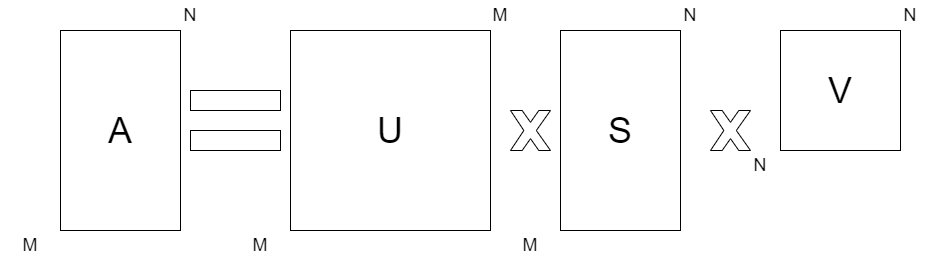

The diagram above was exported from draw.io. Its source (the exported page's mxGraphModel, read from the mxfile embedded in the PNG):
<mxGraphModel dx="2048" dy="789" grid="1" gridSize="10" guides="1" tooltips="1" connect="1" arrows="1" fold="1" page="1" pageScale="1" pageWidth="827" pageHeight="1169" math="0" shadow="0">
  <root>
    <mxCell id="0" />
    <mxCell id="1" parent="0" />
    <mxCell id="zj5GrTZ_dn06xQhF-5Fp-1" value="&lt;font style=&quot;font-size: 36px;&quot;&gt;S&lt;/font&gt;" style="rounded=0;whiteSpace=wrap;html=1;" vertex="1" parent="1">
      <mxGeometry x="540" y="240" width="120" height="200" as="geometry" />
    </mxCell>
    <mxCell id="zj5GrTZ_dn06xQhF-5Fp-4" value="&lt;font style=&quot;font-size: 36px;&quot;&gt;A&lt;/font&gt;" style="rounded=0;whiteSpace=wrap;html=1;" vertex="1" parent="1">
      <mxGeometry x="40" y="240" width="120" height="200" as="geometry" />
    </mxCell>
    <mxCell id="zj5GrTZ_dn06xQhF-5Fp-5" value="" style="verticalLabelPosition=bottom;verticalAlign=top;html=1;shape=mxgraph.basic.x" vertex="1" parent="1">
      <mxGeometry x="490" y="320" width="40" height="40" as="geometry" />
    </mxCell>
    <mxCell id="zj5GrTZ_dn06xQhF-5Fp-6" value="" style="verticalLabelPosition=bottom;verticalAlign=top;html=1;shape=mxgraph.basic.rect;fillColor2=none;strokeWidth=1;size=20;indent=5;" vertex="1" parent="1">
      <mxGeometry x="170" y="300" width="90" height="20" as="geometry" />
    </mxCell>
    <mxCell id="zj5GrTZ_dn06xQhF-5Fp-7" value="" style="verticalLabelPosition=bottom;verticalAlign=top;html=1;shape=mxgraph.basic.rect;fillColor2=none;strokeWidth=1;size=20;indent=5;" vertex="1" parent="1">
      <mxGeometry x="170" y="340" width="90" height="20" as="geometry" />
    </mxCell>
    <mxCell id="zj5GrTZ_dn06xQhF-5Fp-9" value="&lt;font style=&quot;font-size: 36px;&quot;&gt;U&lt;/font&gt;" style="rounded=0;whiteSpace=wrap;html=1;" vertex="1" parent="1">
      <mxGeometry x="270" y="240" width="200" height="200" as="geometry" />
    </mxCell>
    <mxCell id="zj5GrTZ_dn06xQhF-5Fp-11" value="" style="verticalLabelPosition=bottom;verticalAlign=top;html=1;shape=mxgraph.basic.x" vertex="1" parent="1">
      <mxGeometry x="690" y="320" width="40" height="40" as="geometry" />
    </mxCell>
    <mxCell id="zj5GrTZ_dn06xQhF-5Fp-12" value="&lt;span style=&quot;font-size: 36px;&quot;&gt;V&lt;/span&gt;" style="rounded=0;whiteSpace=wrap;html=1;" vertex="1" parent="1">
      <mxGeometry x="760" y="240" width="120" height="120" as="geometry" />
    </mxCell>
    <mxCell id="zj5GrTZ_dn06xQhF-5Fp-14" value="&lt;font style=&quot;font-size: 18px;&quot;&gt;M&lt;/font&gt;" style="text;html=1;strokeColor=none;fillColor=none;align=center;verticalAlign=middle;whiteSpace=wrap;rounded=0;" vertex="1" parent="1">
      <mxGeometry x="-20" y="440" width="60" height="30" as="geometry" />
    </mxCell>
    <mxCell id="zj5GrTZ_dn06xQhF-5Fp-15" value="&lt;font style=&quot;font-size: 18px;&quot;&gt;M&lt;/font&gt;" style="text;html=1;strokeColor=none;fillColor=none;align=center;verticalAlign=middle;whiteSpace=wrap;rounded=0;" vertex="1" parent="1">
      <mxGeometry x="450" y="210" width="60" height="30" as="geometry" />
    </mxCell>
    <mxCell id="zj5GrTZ_dn06xQhF-5Fp-16" value="&lt;font style=&quot;font-size: 18px;&quot;&gt;M&lt;/font&gt;" style="text;html=1;strokeColor=none;fillColor=none;align=center;verticalAlign=middle;whiteSpace=wrap;rounded=0;" vertex="1" parent="1">
      <mxGeometry x="210" y="440" width="60" height="30" as="geometry" />
    </mxCell>
    <mxCell id="zj5GrTZ_dn06xQhF-5Fp-17" value="&lt;font style=&quot;font-size: 18px;&quot;&gt;N&lt;/font&gt;" style="text;html=1;strokeColor=none;fillColor=none;align=center;verticalAlign=middle;whiteSpace=wrap;rounded=0;" vertex="1" parent="1">
      <mxGeometry x="140" y="210" width="60" height="30" as="geometry" />
    </mxCell>
    <mxCell id="zj5GrTZ_dn06xQhF-5Fp-18" value="&lt;font style=&quot;font-size: 18px;&quot;&gt;M&lt;/font&gt;" style="text;html=1;strokeColor=none;fillColor=none;align=center;verticalAlign=middle;whiteSpace=wrap;rounded=0;" vertex="1" parent="1">
      <mxGeometry x="480" y="440" width="60" height="30" as="geometry" />
    </mxCell>
    <mxCell id="zj5GrTZ_dn06xQhF-5Fp-19" value="&lt;font style=&quot;font-size: 18px;&quot;&gt;N&lt;/font&gt;" style="text;html=1;strokeColor=none;fillColor=none;align=center;verticalAlign=middle;whiteSpace=wrap;rounded=0;" vertex="1" parent="1">
      <mxGeometry x="640" y="210" width="60" height="30" as="geometry" />
    </mxCell>
    <mxCell id="zj5GrTZ_dn06xQhF-5Fp-20" value="&lt;font style=&quot;font-size: 18px;&quot;&gt;N&lt;/font&gt;" style="text;html=1;strokeColor=none;fillColor=none;align=center;verticalAlign=middle;whiteSpace=wrap;rounded=0;" vertex="1" parent="1">
      <mxGeometry x="860" y="210" width="60" height="30" as="geometry" />
    </mxCell>
    <mxCell id="zj5GrTZ_dn06xQhF-5Fp-21" value="&lt;font style=&quot;font-size: 18px;&quot;&gt;N&lt;/font&gt;" style="text;html=1;strokeColor=none;fillColor=none;align=center;verticalAlign=middle;whiteSpace=wrap;rounded=0;" vertex="1" parent="1">
      <mxGeometry x="710" y="360" width="60" height="30" as="geometry" />
    </mxCell>
  </root>
</mxGraphModel>